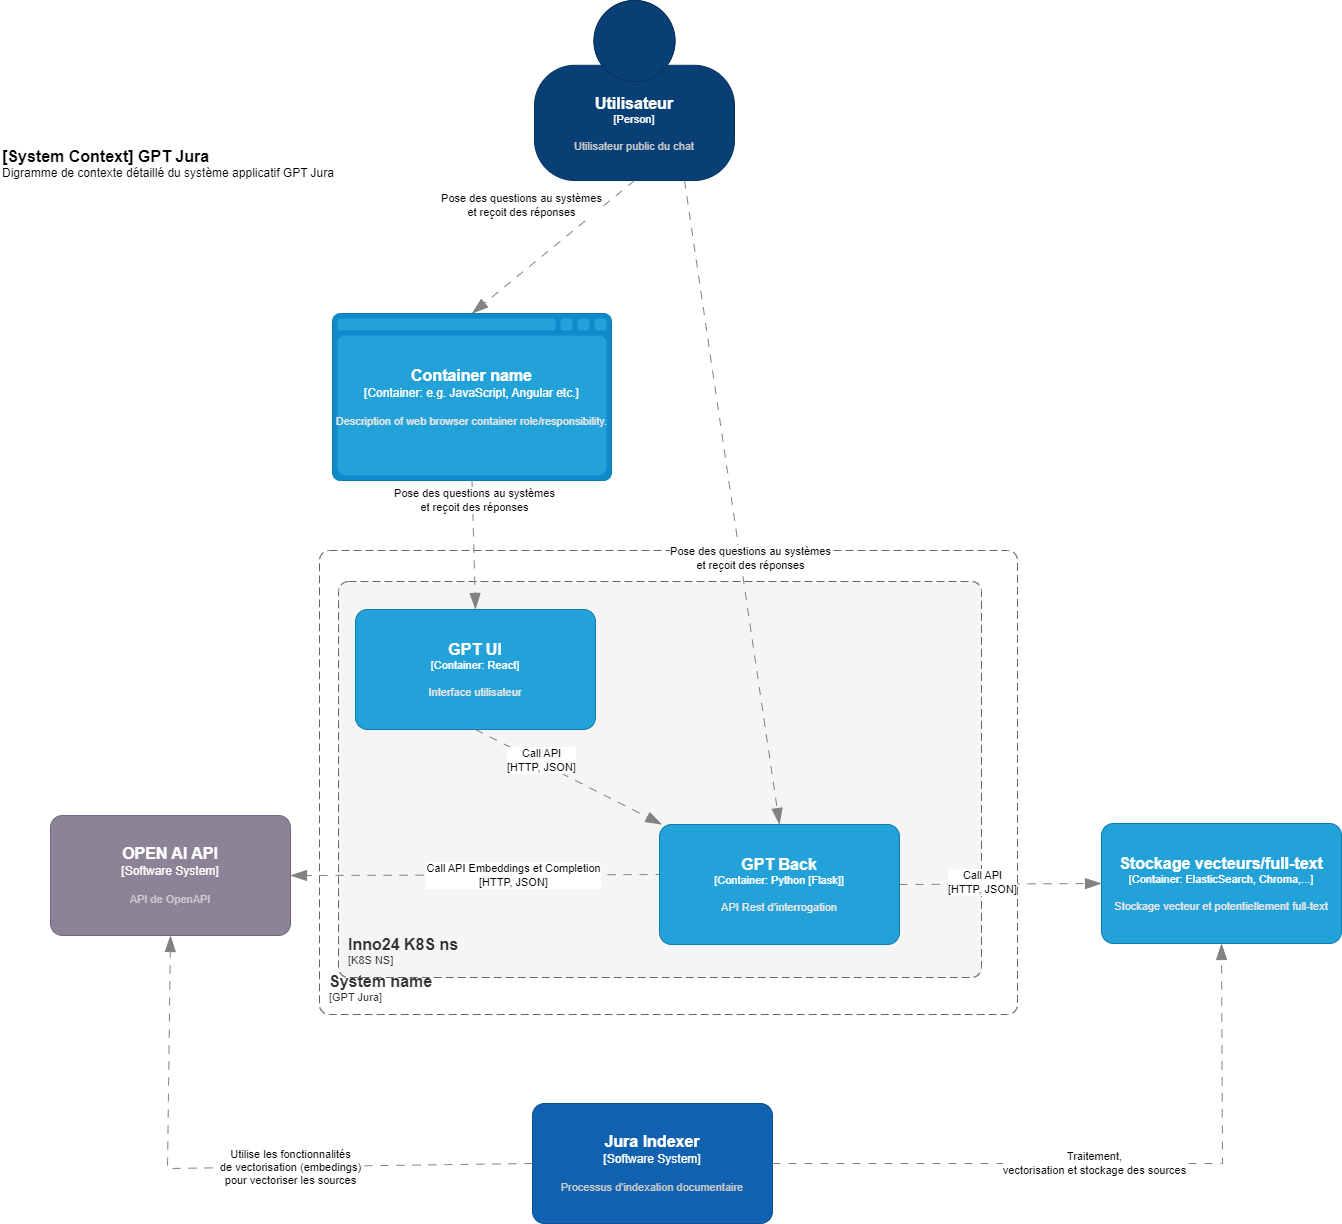

The diagram above was exported from draw.io. Its source (the exported page's mxGraphModel, read from the mxfile embedded in the PNG):
<mxGraphModel dx="780" dy="960" grid="0" gridSize="10" guides="0" tooltips="1" connect="1" arrows="1" fold="1" page="0" pageScale="1" pageWidth="827" pageHeight="1169" math="0" shadow="0">
  <root>
    <mxCell id="0" />
    <mxCell id="3oeYWxU2A-5akYgp5EH--1" value="v2" parent="0" />
    <object placeholders="1" c4Name="Stockage vecteurs/full-text" c4Type="Container" c4Technology="ElasticSearch, Chroma,..." c4Description="Stockage vecteur et potentiellement full-text" label="&lt;font style=&quot;font-size: 16px&quot;&gt;&lt;b&gt;%c4Name%&lt;/b&gt;&lt;/font&gt;&lt;div&gt;[%c4Type%: %c4Technology%]&lt;/div&gt;&lt;br&gt;&lt;div&gt;&lt;font style=&quot;font-size: 11px&quot;&gt;&lt;font color=&quot;#E6E6E6&quot;&gt;%c4Description%&lt;/font&gt;&lt;/div&gt;" id="Q2HnR4-COfwVBDz4JRsM-4">
      <mxCell style="rounded=1;whiteSpace=wrap;html=1;fontSize=11;labelBackgroundColor=none;fillColor=#23A2D9;fontColor=#ffffff;align=center;arcSize=10;strokeColor=#0E7DAD;metaEdit=1;resizable=0;points=[[0.25,0,0],[0.5,0,0],[0.75,0,0],[1,0.25,0],[1,0.5,0],[1,0.75,0],[0.75,1,0],[0.5,1,0],[0.25,1,0],[0,0.75,0],[0,0.5,0],[0,0.25,0]];" parent="3oeYWxU2A-5akYgp5EH--1" vertex="1">
        <mxGeometry x="1131" y="703" width="240" height="120" as="geometry" />
      </mxCell>
    </object>
    <object placeholders="1" c4Name="Inno24 K8S ns" c4Type="SystemScopeBoundary" c4Application="K8S NS" label="&lt;font style=&quot;font-size: 16px&quot;&gt;&lt;b&gt;&lt;div style=&quot;text-align: left&quot;&gt;%c4Name%&lt;/div&gt;&lt;/b&gt;&lt;/font&gt;&lt;div style=&quot;text-align: left&quot;&gt;[%c4Application%]&lt;/div&gt;" id="bXaG1DNs-obxX-HYivkq-1">
      <mxCell style="rounded=1;fontSize=11;whiteSpace=wrap;html=1;dashed=1;arcSize=20;fillColor=#f5f5f5;strokeColor=#666666;fontColor=#333333;labelBackgroundColor=none;align=left;verticalAlign=bottom;labelBorderColor=none;spacingTop=0;spacing=10;dashPattern=8 4;metaEdit=1;rotatable=0;perimeter=rectanglePerimeter;noLabel=0;labelPadding=0;allowArrows=0;connectable=0;expand=0;recursiveResize=0;editable=1;pointerEvents=0;absoluteArcSize=1;points=[[0.25,0,0],[0.5,0,0],[0.75,0,0],[1,0.25,0],[1,0.5,0],[1,0.75,0],[0.75,1,0],[0.5,1,0],[0.25,1,0],[0,0.75,0],[0,0.5,0],[0,0.25,0]];" parent="3oeYWxU2A-5akYgp5EH--1" vertex="1">
        <mxGeometry x="368" y="461" width="643" height="396" as="geometry" />
      </mxCell>
    </object>
    <object placeholders="1" c4Name="Utilisateur" c4Type="Person" c4Description="Utilisateur public du chat" label="&lt;font style=&quot;font-size: 16px&quot;&gt;&lt;b&gt;%c4Name%&lt;/b&gt;&lt;/font&gt;&lt;div&gt;[%c4Type%]&lt;/div&gt;&lt;br&gt;&lt;div&gt;&lt;font style=&quot;font-size: 11px&quot;&gt;&lt;font color=&quot;#cccccc&quot;&gt;%c4Description%&lt;/font&gt;&lt;/div&gt;" id="bXaG1DNs-obxX-HYivkq-2">
      <mxCell style="html=1;fontSize=11;dashed=0;whiteSpace=wrap;fillColor=#083F75;strokeColor=#06315C;fontColor=#ffffff;shape=mxgraph.c4.person2;align=center;metaEdit=1;points=[[0.5,0,0],[1,0.5,0],[1,0.75,0],[0.75,1,0],[0.5,1,0],[0.25,1,0],[0,0.75,0],[0,0.5,0]];resizable=0;" parent="3oeYWxU2A-5akYgp5EH--1" vertex="1">
        <mxGeometry x="564" y="-120" width="200" height="180" as="geometry" />
      </mxCell>
    </object>
    <object placeholders="1" c4Type="Relationship" id="bXaG1DNs-obxX-HYivkq-3">
      <mxCell style="endArrow=blockThin;html=1;fontSize=10;fontColor=#404040;strokeWidth=1;endFill=1;strokeColor=#828282;elbow=vertical;metaEdit=1;endSize=14;startSize=14;jumpStyle=arc;jumpSize=16;rounded=0;exitX=0.5;exitY=1;exitDx=0;exitDy=0;exitPerimeter=0;entryX=0.5;entryY=0;entryDx=0;entryDy=0;entryPerimeter=0;dashed=1;dashPattern=8 8;" parent="3oeYWxU2A-5akYgp5EH--1" source="bXaG1DNs-obxX-HYivkq-2" target="bXaG1DNs-obxX-HYivkq-22" edge="1">
        <mxGeometry width="240" relative="1" as="geometry">
          <mxPoint x="146" y="440" as="sourcePoint" />
          <mxPoint x="66" y="470" as="targetPoint" />
        </mxGeometry>
      </mxCell>
    </object>
    <mxCell id="bXaG1DNs-obxX-HYivkq-4" value="Pose des questions au systèmes&lt;br&gt;et reçoit des réponses" style="edgeLabel;html=1;align=center;verticalAlign=middle;resizable=0;points=[];" parent="bXaG1DNs-obxX-HYivkq-3" vertex="1" connectable="0">
      <mxGeometry x="0.3859" y="1" relative="1" as="geometry">
        <mxPoint x="-1" y="-69" as="offset" />
      </mxGeometry>
    </mxCell>
    <object placeholders="1" c4Name="OPEN AI API" c4Type="Software System" c4Description="API de OpenAPI" label="&lt;font style=&quot;font-size: 16px&quot;&gt;&lt;b&gt;%c4Name%&lt;/b&gt;&lt;/font&gt;&lt;div&gt;[%c4Type%]&lt;/div&gt;&lt;br&gt;&lt;div&gt;&lt;font style=&quot;font-size: 11px&quot;&gt;&lt;font color=&quot;#cccccc&quot;&gt;%c4Description%&lt;/font&gt;&lt;/div&gt;" id="bXaG1DNs-obxX-HYivkq-5">
      <mxCell style="rounded=1;whiteSpace=wrap;html=1;labelBackgroundColor=none;fillColor=#8C8496;fontColor=#ffffff;align=center;arcSize=10;strokeColor=#736782;metaEdit=1;resizable=0;points=[[0.25,0,0],[0.5,0,0],[0.75,0,0],[1,0.25,0],[1,0.5,0],[1,0.75,0],[0.75,1,0],[0.5,1,0],[0.25,1,0],[0,0.75,0],[0,0.5,0],[0,0.25,0]];" parent="3oeYWxU2A-5akYgp5EH--1" vertex="1">
        <mxGeometry x="80" y="695" width="240" height="120" as="geometry" />
      </mxCell>
    </object>
    <object placeholders="1" c4Type="Relationship" id="bXaG1DNs-obxX-HYivkq-6">
      <mxCell style="endArrow=blockThin;html=1;fontSize=10;fontColor=#404040;strokeWidth=1;endFill=1;strokeColor=#828282;elbow=vertical;metaEdit=1;endSize=14;startSize=14;jumpStyle=arc;jumpSize=16;rounded=0;entryX=1;entryY=0.5;entryDx=0;entryDy=0;entryPerimeter=0;exitX=0.017;exitY=0.417;exitDx=0;exitDy=0;exitPerimeter=0;dashed=1;dashPattern=8 8;" parent="3oeYWxU2A-5akYgp5EH--1" source="bXaG1DNs-obxX-HYivkq-13" target="bXaG1DNs-obxX-HYivkq-5" edge="1">
        <mxGeometry width="240" relative="1" as="geometry">
          <mxPoint x="106" y="685" as="sourcePoint" />
          <mxPoint x="396" y="675" as="targetPoint" />
        </mxGeometry>
      </mxCell>
    </object>
    <mxCell id="bXaG1DNs-obxX-HYivkq-7" value="Call API Embeddings et Completion&lt;br&gt;[HTTP, JSON]" style="edgeLabel;html=1;align=center;verticalAlign=middle;resizable=0;points=[];" parent="bXaG1DNs-obxX-HYivkq-6" vertex="1" connectable="0">
      <mxGeometry x="-0.1884" relative="1" as="geometry">
        <mxPoint as="offset" />
      </mxGeometry>
    </mxCell>
    <object placeholders="1" c4Name="Jura Indexer" c4Type="Software System" c4Description="Processus d'indexation documentaire" label="&lt;font style=&quot;font-size: 16px&quot;&gt;&lt;b&gt;%c4Name%&lt;/b&gt;&lt;/font&gt;&lt;div&gt;[%c4Type%]&lt;/div&gt;&lt;br&gt;&lt;div&gt;&lt;font style=&quot;font-size: 11px&quot;&gt;&lt;font color=&quot;#cccccc&quot;&gt;%c4Description%&lt;/font&gt;&lt;/div&gt;" id="bXaG1DNs-obxX-HYivkq-8">
      <mxCell style="rounded=1;whiteSpace=wrap;html=1;labelBackgroundColor=none;fillColor=#1061B0;fontColor=#ffffff;align=center;arcSize=10;strokeColor=#0D5091;metaEdit=1;resizable=0;points=[[0.25,0,0],[0.5,0,0],[0.75,0,0],[1,0.25,0],[1,0.5,0],[1,0.75,0],[0.75,1,0],[0.5,1,0],[0.25,1,0],[0,0.75,0],[0,0.5,0],[0,0.25,0]];" parent="3oeYWxU2A-5akYgp5EH--1" vertex="1">
        <mxGeometry x="562" y="983" width="240" height="120" as="geometry" />
      </mxCell>
    </object>
    <object placeholders="1" c4Type="Relationship" id="bXaG1DNs-obxX-HYivkq-9">
      <mxCell style="endArrow=blockThin;html=1;fontSize=10;fontColor=#404040;strokeWidth=1;endFill=1;strokeColor=#828282;elbow=vertical;metaEdit=1;endSize=14;startSize=14;jumpStyle=arc;jumpSize=16;rounded=0;dashed=1;dashPattern=8 8;entryX=0.5;entryY=1;entryDx=0;entryDy=0;entryPerimeter=0;" parent="3oeYWxU2A-5akYgp5EH--1" source="bXaG1DNs-obxX-HYivkq-8" target="Q2HnR4-COfwVBDz4JRsM-4" edge="1">
        <mxGeometry width="240" relative="1" as="geometry">
          <mxPoint x="476" y="1110" as="sourcePoint" />
          <mxPoint x="666.6060606060605" y="1039" as="targetPoint" />
          <Array as="points">
            <mxPoint x="1252" y="1043" />
          </Array>
        </mxGeometry>
      </mxCell>
    </object>
    <mxCell id="bXaG1DNs-obxX-HYivkq-10" value="Traitement,&lt;br&gt;vectorisation et stockage des sources" style="edgeLabel;html=1;align=center;verticalAlign=middle;resizable=0;points=[];" parent="bXaG1DNs-obxX-HYivkq-9" vertex="1" connectable="0">
      <mxGeometry x="-0.0429" y="1" relative="1" as="geometry">
        <mxPoint as="offset" />
      </mxGeometry>
    </mxCell>
    <object placeholders="1" c4Name="System name" c4Type="SystemScopeBoundary" c4Application="GPT Jura" label="&lt;font style=&quot;font-size: 16px&quot;&gt;&lt;b&gt;&lt;div style=&quot;text-align: left&quot;&gt;%c4Name%&lt;/div&gt;&lt;/b&gt;&lt;/font&gt;&lt;div style=&quot;text-align: left&quot;&gt;[%c4Application%]&lt;/div&gt;" id="bXaG1DNs-obxX-HYivkq-11">
      <mxCell style="rounded=1;fontSize=11;whiteSpace=wrap;html=1;dashed=1;arcSize=20;fillColor=none;strokeColor=#666666;fontColor=#333333;labelBackgroundColor=none;align=left;verticalAlign=bottom;labelBorderColor=none;spacingTop=0;spacing=10;dashPattern=8 4;metaEdit=1;rotatable=0;perimeter=rectanglePerimeter;noLabel=0;labelPadding=0;allowArrows=0;connectable=0;expand=0;recursiveResize=0;editable=1;pointerEvents=0;absoluteArcSize=1;points=[[0.25,0,0],[0.5,0,0],[0.75,0,0],[1,0.25,0],[1,0.5,0],[1,0.75,0],[0.75,1,0],[0.5,1,0],[0.25,1,0],[0,0.75,0],[0,0.5,0],[0,0.25,0]];" parent="3oeYWxU2A-5akYgp5EH--1" vertex="1">
        <mxGeometry x="349" y="430" width="698" height="464" as="geometry" />
      </mxCell>
    </object>
    <object placeholders="1" c4Name="GPT UI" c4Type="Container" c4Technology="React" c4Description="Interface utilisateur" label="&lt;font style=&quot;font-size: 16px&quot;&gt;&lt;b&gt;%c4Name%&lt;/b&gt;&lt;/font&gt;&lt;div&gt;[%c4Type%: %c4Technology%]&lt;/div&gt;&lt;br&gt;&lt;div&gt;&lt;font style=&quot;font-size: 11px&quot;&gt;&lt;font color=&quot;#E6E6E6&quot;&gt;%c4Description%&lt;/font&gt;&lt;/div&gt;" id="bXaG1DNs-obxX-HYivkq-12">
      <mxCell style="rounded=1;whiteSpace=wrap;html=1;fontSize=11;labelBackgroundColor=none;fillColor=#23A2D9;fontColor=#ffffff;align=center;arcSize=10;strokeColor=#0E7DAD;metaEdit=1;resizable=0;points=[[0.25,0,0],[0.5,0,0],[0.75,0,0],[1,0.25,0],[1,0.5,0],[1,0.75,0],[0.75,1,0],[0.5,1,0],[0.25,1,0],[0,0.75,0],[0,0.5,0],[0,0.25,0]];" parent="3oeYWxU2A-5akYgp5EH--1" vertex="1">
        <mxGeometry x="385" y="489" width="240" height="120" as="geometry" />
      </mxCell>
    </object>
    <object placeholders="1" c4Name="GPT Back" c4Type="Container" c4Technology="Python [Flask]" c4Description="API Rest d'interrogation " label="&lt;font style=&quot;font-size: 16px&quot;&gt;&lt;b&gt;%c4Name%&lt;/b&gt;&lt;/font&gt;&lt;div&gt;[%c4Type%: %c4Technology%]&lt;/div&gt;&lt;br&gt;&lt;div&gt;&lt;font style=&quot;font-size: 11px&quot;&gt;&lt;font color=&quot;#E6E6E6&quot;&gt;%c4Description%&lt;/font&gt;&lt;/div&gt;" id="bXaG1DNs-obxX-HYivkq-13">
      <mxCell style="rounded=1;whiteSpace=wrap;html=1;fontSize=11;labelBackgroundColor=none;fillColor=#23A2D9;fontColor=#ffffff;align=center;arcSize=10;strokeColor=#0E7DAD;metaEdit=1;resizable=0;points=[[0.25,0,0],[0.5,0,0],[0.75,0,0],[1,0.25,0],[1,0.5,0],[1,0.75,0],[0.75,1,0],[0.5,1,0],[0.25,1,0],[0,0.75,0],[0,0.5,0],[0,0.25,0]];" parent="3oeYWxU2A-5akYgp5EH--1" vertex="1">
        <mxGeometry x="689" y="704" width="240" height="120" as="geometry" />
      </mxCell>
    </object>
    <object placeholders="1" c4Type="Relationship" id="bXaG1DNs-obxX-HYivkq-14">
      <mxCell style="endArrow=blockThin;html=1;fontSize=10;fontColor=#404040;strokeWidth=1;endFill=1;strokeColor=#828282;elbow=vertical;metaEdit=1;endSize=14;startSize=14;jumpStyle=arc;jumpSize=16;rounded=0;exitX=0.5;exitY=1;exitDx=0;exitDy=0;exitPerimeter=0;dashed=1;dashPattern=8 8;" parent="3oeYWxU2A-5akYgp5EH--1" source="bXaG1DNs-obxX-HYivkq-12" target="bXaG1DNs-obxX-HYivkq-13" edge="1">
        <mxGeometry width="240" relative="1" as="geometry">
          <mxPoint x="225" y="525" as="sourcePoint" />
          <mxPoint x="465" y="525" as="targetPoint" />
        </mxGeometry>
      </mxCell>
    </object>
    <mxCell id="bXaG1DNs-obxX-HYivkq-15" value="Call API&lt;br&gt;[HTTP, JSON]" style="edgeLabel;html=1;align=center;verticalAlign=middle;resizable=0;points=[];" parent="bXaG1DNs-obxX-HYivkq-14" vertex="1" connectable="0">
      <mxGeometry x="-0.3143" y="2" relative="1" as="geometry">
        <mxPoint as="offset" />
      </mxGeometry>
    </mxCell>
    <object placeholders="1" c4Type="Relationship" id="bXaG1DNs-obxX-HYivkq-16">
      <mxCell style="endArrow=blockThin;html=1;fontSize=10;fontColor=#404040;strokeWidth=1;endFill=1;strokeColor=#828282;elbow=vertical;metaEdit=1;endSize=14;startSize=14;jumpStyle=arc;jumpSize=16;rounded=0;exitX=1;exitY=0.5;exitDx=0;exitDy=0;exitPerimeter=0;entryX=0;entryY=0.5;entryDx=0;entryDy=0;entryPerimeter=0;dashed=1;dashPattern=8 8;" parent="3oeYWxU2A-5akYgp5EH--1" source="bXaG1DNs-obxX-HYivkq-13" target="Q2HnR4-COfwVBDz4JRsM-4" edge="1">
        <mxGeometry width="240" relative="1" as="geometry">
          <mxPoint x="675" y="835" as="sourcePoint" />
          <mxPoint x="666" y="919" as="targetPoint" />
        </mxGeometry>
      </mxCell>
    </object>
    <mxCell id="bXaG1DNs-obxX-HYivkq-17" value="Call API&lt;br&gt;[HTTP, JSON]" style="edgeLabel;html=1;align=center;verticalAlign=middle;resizable=0;points=[];" parent="bXaG1DNs-obxX-HYivkq-16" vertex="1" connectable="0">
      <mxGeometry x="-0.1754" y="2" relative="1" as="geometry">
        <mxPoint as="offset" />
      </mxGeometry>
    </mxCell>
    <object placeholders="1" c4Type="Relationship" id="bXaG1DNs-obxX-HYivkq-19">
      <mxCell style="endArrow=blockThin;html=1;fontSize=10;fontColor=#404040;strokeWidth=1;endFill=1;strokeColor=#828282;elbow=vertical;metaEdit=1;endSize=14;startSize=14;jumpStyle=arc;jumpSize=16;rounded=0;exitX=0;exitY=0.5;exitDx=0;exitDy=0;exitPerimeter=0;entryX=0.5;entryY=1;entryDx=0;entryDy=0;entryPerimeter=0;dashed=1;dashPattern=8 8;" parent="3oeYWxU2A-5akYgp5EH--1" source="bXaG1DNs-obxX-HYivkq-8" target="bXaG1DNs-obxX-HYivkq-5" edge="1">
        <mxGeometry width="240" relative="1" as="geometry">
          <mxPoint x="236" y="591" as="sourcePoint" />
          <mxPoint x="-74" y="471" as="targetPoint" />
          <Array as="points">
            <mxPoint x="197" y="1048" />
          </Array>
        </mxGeometry>
      </mxCell>
    </object>
    <mxCell id="bXaG1DNs-obxX-HYivkq-20" value="Utilise les fonctionnalités &lt;br&gt;de vectorisation (embedings) &lt;br&gt;pour vectoriser les sources" style="edgeLabel;html=1;align=center;verticalAlign=middle;resizable=0;points=[];" parent="bXaG1DNs-obxX-HYivkq-19" vertex="1" connectable="0">
      <mxGeometry x="-0.1884" relative="1" as="geometry">
        <mxPoint as="offset" />
      </mxGeometry>
    </mxCell>
    <object placeholders="1" c4Name="[System Context] GPT Jura" c4Type="ContainerScopeBoundary" c4Description="Digramme de contexte détaillé du système applicatif GPT Jura" label="&lt;font style=&quot;font-size: 16px&quot;&gt;&lt;b&gt;&lt;div style=&quot;text-align: left&quot;&gt;%c4Name%&lt;/div&gt;&lt;/b&gt;&lt;/font&gt;&lt;div style=&quot;text-align: left&quot;&gt;%c4Description%&lt;/div&gt;" id="bXaG1DNs-obxX-HYivkq-21">
      <mxCell style="text;html=1;strokeColor=none;fillColor=none;align=left;verticalAlign=top;whiteSpace=wrap;rounded=0;metaEdit=1;allowArrows=0;resizable=1;rotatable=0;connectable=0;recursiveResize=0;expand=0;pointerEvents=0;points=[[0.25,0,0],[0.5,0,0],[0.75,0,0],[1,0.25,0],[1,0.5,0],[1,0.75,0],[0.75,1,0],[0.5,1,0],[0.25,1,0],[0,0.75,0],[0,0.5,0],[0,0.25,0]];" parent="3oeYWxU2A-5akYgp5EH--1" vertex="1">
        <mxGeometry x="30" y="20" width="360" height="40" as="geometry" />
      </mxCell>
    </object>
    <object placeholders="1" c4Name="Container name" c4Type="Container" c4Technology="e.g. JavaScript, Angular etc." c4Description="Description of web browser container role/responsibility." label="&lt;font style=&quot;font-size: 16px&quot;&gt;&lt;b&gt;%c4Name%&lt;/b&gt;&lt;/font&gt;&lt;div&gt;[%c4Type%:&amp;nbsp;%c4Technology%]&lt;/div&gt;&lt;br&gt;&lt;div&gt;&lt;font style=&quot;font-size: 11px&quot;&gt;&lt;font color=&quot;#E6E6E6&quot;&gt;%c4Description%&lt;/font&gt;&lt;/div&gt;" id="bXaG1DNs-obxX-HYivkq-22">
      <mxCell style="shape=mxgraph.c4.webBrowserContainer2;whiteSpace=wrap;html=1;boundedLbl=1;rounded=0;labelBackgroundColor=none;strokeColor=#118ACD;fillColor=#23A2D9;strokeColor=#118ACD;strokeColor2=#0E7DAD;fontSize=12;fontColor=#ffffff;align=center;metaEdit=1;points=[[0.5,0,0],[1,0.25,0],[1,0.5,0],[1,0.75,0],[0.5,1,0],[0,0.75,0],[0,0.5,0],[0,0.25,0]];resizable=1;" parent="3oeYWxU2A-5akYgp5EH--1" vertex="1">
        <mxGeometry x="362" y="193" width="279" height="167" as="geometry" />
      </mxCell>
    </object>
    <object placeholders="1" c4Type="Relationship" id="bXaG1DNs-obxX-HYivkq-23">
      <mxCell style="endArrow=blockThin;html=1;fontSize=10;fontColor=#404040;strokeWidth=1;endFill=1;strokeColor=#828282;elbow=vertical;metaEdit=1;endSize=14;startSize=14;jumpStyle=arc;jumpSize=16;rounded=0;exitX=0.5;exitY=1;exitDx=0;exitDy=0;exitPerimeter=0;entryX=0.5;entryY=0;entryDx=0;entryDy=0;entryPerimeter=0;dashed=1;dashPattern=8 8;" parent="3oeYWxU2A-5akYgp5EH--1" source="bXaG1DNs-obxX-HYivkq-22" target="bXaG1DNs-obxX-HYivkq-12" edge="1">
        <mxGeometry width="240" relative="1" as="geometry">
          <mxPoint x="674" y="70" as="sourcePoint" />
          <mxPoint x="676" y="200" as="targetPoint" />
        </mxGeometry>
      </mxCell>
    </object>
    <mxCell id="bXaG1DNs-obxX-HYivkq-24" value="Pose des questions au systèmes&lt;br&gt;et reçoit des réponses" style="edgeLabel;html=1;align=center;verticalAlign=middle;resizable=0;points=[];" parent="bXaG1DNs-obxX-HYivkq-23" vertex="1" connectable="0">
      <mxGeometry x="0.3859" y="1" relative="1" as="geometry">
        <mxPoint x="-1" y="-69" as="offset" />
      </mxGeometry>
    </mxCell>
    <object placeholders="1" c4Type="Relationship" id="bXaG1DNs-obxX-HYivkq-25">
      <mxCell style="endArrow=blockThin;html=1;fontSize=10;fontColor=#404040;strokeWidth=1;endFill=1;strokeColor=#828282;elbow=vertical;metaEdit=1;endSize=14;startSize=14;jumpStyle=arc;jumpSize=16;rounded=0;exitX=0.75;exitY=1;exitDx=0;exitDy=0;exitPerimeter=0;entryX=0.5;entryY=0;entryDx=0;entryDy=0;entryPerimeter=0;dashed=1;dashPattern=8 8;" parent="3oeYWxU2A-5akYgp5EH--1" source="bXaG1DNs-obxX-HYivkq-2" target="bXaG1DNs-obxX-HYivkq-13" edge="1">
        <mxGeometry width="240" relative="1" as="geometry">
          <mxPoint x="674" y="70" as="sourcePoint" />
          <mxPoint x="512" y="203" as="targetPoint" />
        </mxGeometry>
      </mxCell>
    </object>
    <mxCell id="bXaG1DNs-obxX-HYivkq-26" value="Pose des questions au systèmes&lt;br&gt;et reçoit des réponses" style="edgeLabel;html=1;align=center;verticalAlign=middle;resizable=0;points=[];" parent="bXaG1DNs-obxX-HYivkq-25" vertex="1" connectable="0">
      <mxGeometry x="0.3859" y="1" relative="1" as="geometry">
        <mxPoint x="-1" y="-69" as="offset" />
      </mxGeometry>
    </mxCell>
  </root>
</mxGraphModel>